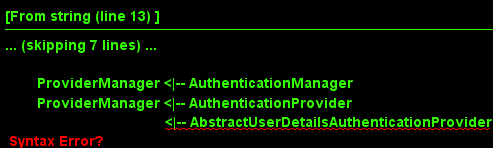

The diagram above was rendered by PlantUML. Its source (embedded in the PNG):
@startuml

	Interface AuthenticationManager 
	Class ProviderManager
	Interface AuthenticationProvider
	Class AbstractUserDetailsAuthenticationProvider
	Class DaoAuthenticationProvider

 	ProviderManager <|-- AuthenticationManager
 	ProviderManager <|-- AuthenticationProvider
	 				<|-- AbstractUserDetailsAuthenticationProvider
					<|-- DaoAuthenticationProvider

@enduml